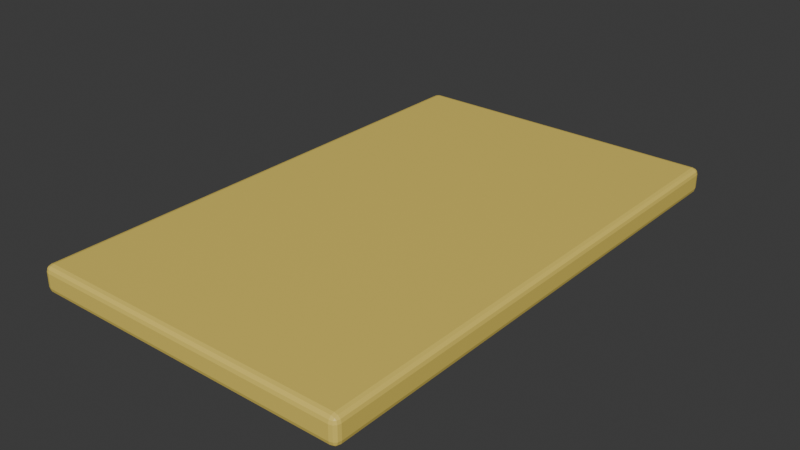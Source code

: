 # Source: Card.blend  (saved by Blender 4.4.32; exported with 4.5.12 LTS)
import bpy
from mathutils import Matrix  # noqa: F401  (used for matrix-valued properties, if any)

bpy.ops.wm.read_factory_settings(use_empty=True)
scene = bpy.context.scene
scene.name = 'Scene'

# ---- collections
col_collection = bpy.data.collections.new('Collection'); scene.collection.children.link(col_collection)

# ---- images (referenced by path relative to the original .blend; pixels are not part of the script)
import os
ASSET_DIR = os.environ.get("B2B_ASSET_DIR", "")  # directory of the original .blend (textures are referenced by path, not embedded)
HERE = os.path.dirname(os.path.abspath(__file__))  # packed textures are extracted next to this script under _unpacked/

def load_image(name, relpath, width, height, colorspace="sRGB"):
    """Load a texture the original file referenced (path relative to the .blend, or extracted next to this script)."""
    p = next((c for c in (os.path.join(HERE, relpath), os.path.join(ASSET_DIR, relpath)) if relpath and os.path.exists(c)), "")
    if p:
        img = bpy.data.images.load(p, check_existing=True)
        img.name = name
    else:  # same state as the original file: an image datablock whose file is absent (Cycles renders it pink)
        img = bpy.data.images.new(name, width, height)
        img.source = "FILE"
        img.filepath = "//" + (relpath or name)
    img.colorspace_settings.name = colorspace
    return img
img_01january_pine_hikari_alt_png = load_image('01January_Pine_Hikari_Alt.png', '01January_Pine_Hikari_Alt.png', 1024, 1024, 'sRGB')

# ---- materials (node trees are filled in below, after node groups)
mat_content = bpy.data.materials.new('Content')
mat_outline = bpy.data.materials.new('Outline')

# ---- material node trees
mat_content.use_nodes = True; mat_content.node_tree.nodes.clear()
_N = mat_content.node_tree.nodes; _L = mat_content.node_tree.links
n0 = _N.new('ShaderNodeOutputMaterial'); n0.name = 'Material Output'; n0.location = (300, 300)
n1 = _N.new('ShaderNodeTexImage'); n1.name = 'Image Texture'; n1.location = (-200, 300)
n1.image = img_01january_pine_hikari_alt_png
n1.extension = 'CLIP'
n2 = _N.new('ShaderNodeBsdfPrincipled'); n2.name = 'Principled BSDF'; n2.location = (0, 300)
_L.new(n1.outputs[0], n2.inputs[0])
_L.new(n1.outputs[1], n2.inputs[4])
_L.new(n2.outputs[0], n0.inputs[0])
n0.is_active_output = True
mat_outline.use_nodes = True; mat_outline.node_tree.nodes.clear()
_N = mat_outline.node_tree.nodes; _L = mat_outline.node_tree.links
n0 = _N.new('ShaderNodeBsdfPrincipled'); n0.name = 'Principled BSDF'; n0.location = (10, 300)
n0.inputs[0].default_value = (0.8001, 0.6163, 0.1234, 1.0)
n1 = _N.new('ShaderNodeOutputMaterial'); n1.name = 'Material Output'; n1.location = (300, 300)
_L.new(n0.outputs[0], n1.inputs[0])
n1.is_active_output = True

# ---- world
world_world = bpy.data.worlds.new('World'); scene.world = world_world
world_world.use_nodes = True; world_world.node_tree.nodes.clear()
_N = world_world.node_tree.nodes; _L = world_world.node_tree.links
n0 = _N.new('ShaderNodeOutputWorld'); n0.name = 'World Output'; n0.location = (300, 300)
n1 = _N.new('ShaderNodeBackground'); n1.name = 'Background'; n1.location = (10, 300)
n1.inputs[0].default_value = (0.05088, 0.05088, 0.05088, 1.0)
_L.new(n1.outputs[0], n0.inputs[0])
n0.is_active_output = True
world_world.color = (0.05088, 0.05088, 0.05088)
world_world.sun_shadow_jitter_overblur = 0.0

# ---- meshes
me_01january_pine_hikari_alt = bpy.data.meshes.new('01January_Pine_Hikari_Alt')
me_01january_pine_hikari_alt.from_pydata([(-0.3067, -0.5, 0.01), (0.3067, -0.5, 0.01), (-0.3067, 0.5, 0.01), (0.3067, 0.5, 0.01), (-0.3067, -0.5, -0.02), (0.3067, -0.5, -0.02), (-0.3067, 0.5, -0.02), (0.3067, 0.5, -0.02)], [], [(0, 1, 3, 2), (4, 6, 7, 5), (1, 5, 7, 3), (2, 6, 4, 0), (3, 7, 6, 2), (0, 4, 5, 1)])
_uv = me_01january_pine_hikari_alt.uv_layers.new(name='UVMap')
_uv.uv.foreach_set('vector', [0.0, 0.0, 1.0, 0.0, 1.0, 1.0, 0.0, 1.0, 0.9907, 0.5952, 0.9907, 0.5952, 0.9907, 0.5952, 0.9907, 0.5952, 0.9907, 0.5952, 0.9907, 0.5952, 0.9907, 0.5952, 0.9907, 0.5952, 0.9907, 0.5952, 0.9907, 0.5952, 0.9907, 0.5952, 0.9907, 0.5952, 0.9907, 0.5952, 0.9907, 0.5952, 0.9907, 0.5952, 0.9907, 0.5952, 0.9907, 0.5952, 0.9907, 0.5952, 0.9907, 0.5952, 0.9907, 0.5952])
me_01january_pine_hikari_alt.materials.append(mat_content)
me_01january_pine_hikari_alt.update()
me_cube_001 = bpy.data.meshes.new('Cube.001')
me_cube_001.from_pydata([(-0.2991, 0.4942, -0.01), (-0.2991, 0.4942, 0.04), (0.2991, 0.4942, -0.01), (0.2991, 0.4942, 0.04), (-0.2991, -0.4942, -0.01), (-0.2991, -0.4942, 0.04), (0.2991, -0.4942, -0.01), (0.2991, -0.4942, 0.04)], [], [(2, 0, 1, 3), (3, 7, 6, 2), (0, 4, 5, 1)])
_uv = me_cube_001.uv_layers.new(name='UVMap')
_uv.uv.foreach_set('vector', [0.375, 0.0, 0.375, 0.0, 0.625, 0.0, 0.625, 0.0, 0.625, 0.25, 0.625, 0.25, 0.375, 0.25, 0.375, 0.25, 0.375, 0.25, 0.375, 0.25, 0.625, 0.25, 0.625, 0.25])
me_cube_001.update()
me_01january_pine_hikari_alt_002 = bpy.data.meshes.new('01January_Pine_Hikari_Alt.002')
me_01january_pine_hikari_alt_002.from_pydata([(-0.32, -0.5021, 0.008857), (-0.3075, -0.5147, 0.008857), (-0.3075, -0.5021, 0.02142), (-0.3184, -0.5084, 0.008857), (-0.3184, -0.5021, 0.01513), (-0.3167, -0.5081, 0.01486), (-0.3075, -0.513, 0.01513), (-0.3137, -0.513, 0.008857), (-0.3135, -0.5114, 0.01486), (-0.3137, -0.5021, 0.01974), (-0.3075, -0.5084, 0.01974), (-0.3135, -0.5081, 0.01811), (0.3075, -0.5147, 0.008857), (0.32, -0.5021, 0.008857), (0.3075, -0.5021, 0.02142), (0.3137, -0.513, 0.008857), (0.3075, -0.513, 0.01513), (0.3135, -0.5114, 0.01486), (0.3184, -0.5021, 0.01513), (0.3184, -0.5084, 0.008857), (0.3167, -0.5081, 0.01486), (0.3075, -0.5084, 0.01974), (0.3137, -0.5021, 0.01974), (0.3135, -0.5081, 0.01811), (-0.32, 0.5021, 0.008857), (-0.3075, 0.5021, 0.02142), (-0.3075, 0.5147, 0.008857), (-0.3184, 0.5021, 0.01513), (-0.3184, 0.5084, 0.008857), (-0.3167, 0.5081, 0.01486), (-0.3075, 0.5084, 0.01974), (-0.3137, 0.5021, 0.01974), (-0.3135, 0.5081, 0.01811), (-0.3137, 0.513, 0.008857), (-0.3075, 0.513, 0.01513), (-0.3135, 0.5114, 0.01486), (0.32, 0.5021, 0.008857), (0.3075, 0.5147, 0.008857), (0.3075, 0.5021, 0.02142), (0.3184, 0.5084, 0.008857), (0.3184, 0.5021, 0.01513), (0.3167, 0.5081, 0.01486), (0.3075, 0.513, 0.01513), (0.3137, 0.513, 0.008857), (0.3135, 0.5114, 0.01486), (0.3137, 0.5021, 0.01974), (0.3075, 0.5084, 0.01974), (0.3135, 0.5081, 0.01811), (-0.32, -0.5021, -0.01886), (-0.3075, -0.5021, -0.03142), (-0.3075, -0.5147, -0.01886), (-0.3184, -0.5021, -0.02513), (-0.3184, -0.5084, -0.01886), (-0.3167, -0.5081, -0.02486), (-0.3075, -0.5084, -0.02974), (-0.3137, -0.5021, -0.02974), (-0.3135, -0.5081, -0.02811), (-0.3137, -0.513, -0.01886), (-0.3075, -0.513, -0.02513), (-0.3135, -0.5114, -0.02486), (0.3075, -0.5147, -0.01886), (0.3075, -0.5021, -0.03142), (0.32, -0.5021, -0.01886), (0.3075, -0.513, -0.02513), (0.3137, -0.513, -0.01886), (0.3135, -0.5114, -0.02486), (0.3137, -0.5021, -0.02974), (0.3075, -0.5084, -0.02974), (0.3135, -0.5081, -0.02811), (0.3184, -0.5084, -0.01886), (0.3184, -0.5021, -0.02513), (0.3167, -0.5081, -0.02486), (-0.32, 0.5021, -0.01886), (-0.3075, 0.5147, -0.01886), (-0.3075, 0.5021, -0.03142), (-0.3184, 0.5084, -0.01886), (-0.3184, 0.5021, -0.02513), (-0.3167, 0.5081, -0.02486), (-0.3075, 0.513, -0.02513), (-0.3137, 0.513, -0.01886), (-0.3135, 0.5114, -0.02486), (-0.3137, 0.5021, -0.02974), (-0.3075, 0.5084, -0.02974), (-0.3135, 0.5081, -0.02811), (0.32, 0.5021, -0.01886), (0.3075, 0.5021, -0.03142), (0.3075, 0.5147, -0.01886), (0.3184, 0.5021, -0.02513), (0.3184, 0.5084, -0.01886), (0.3167, 0.5081, -0.02486), (0.3075, 0.5084, -0.02974), (0.3137, 0.5021, -0.02974), (0.3135, 0.5081, -0.02811), (0.3137, 0.513, -0.01886), (0.3075, 0.513, -0.02513), (0.3135, 0.5114, -0.02486)], [], [(1, 12, 60, 50), (37, 26, 73, 86), (2, 25, 38, 14), (49, 61, 85, 74), (13, 36, 84, 62), (0, 4, 5, 3), (3, 5, 8, 7), (1, 7, 8, 6), (6, 8, 11, 10), (2, 10, 11, 9), (9, 11, 5, 4), (5, 11, 8), (12, 16, 17, 15), (15, 17, 20, 19), (13, 19, 20, 18), (18, 20, 23, 22), (14, 22, 23, 21), (21, 23, 17, 16), (17, 23, 20), (24, 28, 29, 27), (27, 29, 32, 31), (25, 31, 32, 30), (30, 32, 35, 34), (26, 34, 35, 33), (33, 35, 29, 28), (29, 35, 32), (36, 40, 41, 39), (39, 41, 44, 43), (37, 43, 44, 42), (42, 44, 47, 46), (38, 46, 47, 45), (45, 47, 41, 40), (41, 47, 44), (48, 52, 53, 51), (51, 53, 56, 55), (49, 55, 56, 54), (54, 56, 59, 58), (50, 58, 59, 57), (57, 59, 53, 52), (53, 59, 56), (60, 64, 65, 63), (63, 65, 68, 67), (61, 67, 68, 66), (66, 68, 71, 70), (62, 70, 71, 69), (69, 71, 65, 64), (65, 71, 68), (72, 76, 77, 75), (75, 77, 80, 79), (73, 79, 80, 78), (78, 80, 83, 82), (74, 82, 83, 81), (81, 83, 77, 76), (77, 83, 80), (84, 88, 89, 87), (87, 89, 92, 91), (85, 91, 92, 90), (90, 92, 95, 94), (86, 94, 95, 93), (93, 95, 89, 88), (89, 95, 92), (24, 27, 4, 0), (27, 31, 9, 4), (31, 25, 2, 9), (1, 6, 16, 12), (6, 10, 21, 16), (10, 2, 14, 21), (13, 18, 40, 36), (18, 22, 45, 40), (22, 14, 38, 45), (37, 42, 34, 26), (42, 46, 30, 34), (46, 38, 25, 30), (74, 81, 55, 49), (81, 76, 51, 55), (76, 72, 48, 51), (49, 54, 67, 61), (54, 58, 63, 67), (58, 50, 60, 63), (61, 66, 91, 85), (66, 70, 87, 91), (70, 62, 84, 87), (85, 90, 82, 74), (90, 94, 78, 82), (94, 86, 73, 78), (36, 39, 88, 84), (39, 43, 93, 88), (43, 37, 86, 93), (62, 69, 19, 13), (69, 64, 15, 19), (64, 60, 12, 15), (0, 3, 52, 48), (3, 7, 57, 52), (7, 1, 50, 57), (72, 75, 28, 24), (75, 79, 33, 28), (79, 73, 26, 33), (24, 0, 48, 72)])
_uv = me_01january_pine_hikari_alt_002.uv_layers.new(name='UVMap')
_uv.uv.foreach_set('vector', [0.9907, 0.5952, 0.9907, 0.5952, 0.9907, 0.5952, 0.9907, 0.5952, 0.9907, 0.5952, 0.9907, 0.5952, 0.9907, 0.5952, 0.9907, 0.5952, 0.01962, 0.0122, 0.01962, 0.9878, 0.9804, 0.9878, 0.9804, 0.0122, 0.9907, 0.5952, 0.9907, 0.5952, 0.9907, 0.5952, 0.9907, 0.5952, 0.9907, 0.5952, 0.9907, 0.5952, 0.9907, 0.5952, 0.9907, 0.5952, 0.9907, 0.5952, 0.9907, 0.5952, 0.9907, 0.5952, 0.9907, 0.5952, 0.9907, 0.5952, 0.9907, 0.5952, 0.9907, 0.5952, 0.9907, 0.5952, 0.9907, 0.5952, 0.9907, 0.5952, 0.9907, 0.5952, 0.9907, 0.5952, 0.01962, 0.0, 0.01024, 0.003213, 0.01024, 0.006366, 0.01962, 0.006108, 0.01962, 0.0122, 0.01962, 0.006108, 0.01024, 0.006366, 0.009823, 0.0122, 0.009823, 0.0122, 0.01024, 0.006366, 0.005167, 0.006366, 0.0, 0.0122, 0.9907, 0.5952, 0.9907, 0.5952, 0.9907, 0.5952, 0.9907, 0.5952, 0.9907, 0.5952, 0.9907, 0.5952, 0.9907, 0.5952, 0.9907, 0.5952, 0.9907, 0.5952, 0.9907, 0.5952, 0.9907, 0.5952, 0.9907, 0.5952, 0.9907, 0.5952, 0.9907, 0.5952, 0.9907, 0.5952, 1.0, 0.0122, 0.9948, 0.006366, 0.9898, 0.006366, 0.9902, 0.0122, 0.9804, 0.0122, 0.9902, 0.0122, 0.9898, 0.006366, 0.9804, 0.006108, 0.9804, 0.006108, 0.9898, 0.006366, 0.9898, 0.003213, 0.9804, 0.0, 0.9907, 0.5952, 0.9907, 0.5952, 0.9907, 0.5952, 0.9907, 0.5952, 0.9907, 0.5952, 0.9907, 0.5952, 0.9907, 0.5952, 0.0, 0.9878, 0.0, 0.9936, 0.01024, 0.9936, 0.009823, 0.9878, 0.01962, 0.9878, 0.009823, 0.9878, 0.01024, 0.9936, 0.01962, 0.9939, 0.01962, 0.9939, 0.01024, 0.9936, 0.01024, 1.0, 0.01962, 1.0, 0.9907, 0.5952, 0.9907, 0.5952, 0.9907, 0.5952, 0.9907, 0.5952, 0.9907, 0.5952, 0.9907, 0.5952, 0.9907, 0.5952, 0.9907, 0.5952, 0.0, 0.9936, 0.01024, 1.0, 0.01024, 0.9936, 0.9907, 0.5952, 0.9907, 0.5952, 0.9907, 0.5952, 0.9907, 0.5952, 0.9907, 0.5952, 0.9907, 0.5952, 0.9907, 0.5952, 0.9907, 0.5952, 0.9907, 0.5952, 0.9907, 0.5952, 0.9907, 0.5952, 0.9907, 0.5952, 0.9804, 1.0, 0.9898, 0.9968, 0.9898, 0.9936, 0.9804, 0.9939, 0.9804, 0.9878, 0.9804, 0.9939, 0.9898, 0.9936, 0.9902, 0.9878, 0.9902, 0.9878, 0.9898, 0.9936, 0.9948, 0.9936, 1.0, 0.9878, 0.9907, 0.5952, 0.9907, 0.5952, 0.9907, 0.5952, 0.9907, 0.5952, 0.9907, 0.5952, 0.9907, 0.5952, 0.9907, 0.5952, 0.9907, 0.5952, 0.9907, 0.5952, 0.9907, 0.5952, 0.9907, 0.5952, 0.9907, 0.5952, 0.9907, 0.5952, 0.9907, 0.5952, 0.9907, 0.5952, 0.9907, 0.5952, 0.9907, 0.5952, 0.9907, 0.5952, 0.9907, 0.5952, 0.9907, 0.5952, 0.9907, 0.5952, 0.9907, 0.5952, 0.9907, 0.5952, 0.9907, 0.5952, 0.9907, 0.5952, 0.9907, 0.5952, 0.9907, 0.5952, 0.9907, 0.5952, 0.9907, 0.5952, 0.9907, 0.5952, 0.9907, 0.5952, 0.9907, 0.5952, 0.9907, 0.5952, 0.9907, 0.5952, 0.9907, 0.5952, 0.9907, 0.5952, 0.9907, 0.5952, 0.9907, 0.5952, 0.9907, 0.5952, 0.9907, 0.5952, 0.9907, 0.5952, 0.9907, 0.5952, 0.9907, 0.5952, 0.9907, 0.5952, 0.9907, 0.5952, 0.9907, 0.5952, 0.9907, 0.5952, 0.9907, 0.5952, 0.9907, 0.5952, 0.9907, 0.5952, 0.9907, 0.5952, 0.9907, 0.5952, 0.9907, 0.5952, 0.9907, 0.5952, 0.9907, 0.5952, 0.9907, 0.5952, 0.9907, 0.5952, 0.9907, 0.5952, 0.9907, 0.5952, 0.9907, 0.5952, 0.9907, 0.5952, 0.9907, 0.5952, 0.9907, 0.5952, 0.9907, 0.5952, 0.9907, 0.5952, 0.9907, 0.5952, 0.9907, 0.5952, 0.9907, 0.5952, 0.9907, 0.5952, 0.9907, 0.5952, 0.9907, 0.5952, 0.9907, 0.5952, 0.9907, 0.5952, 0.9907, 0.5952, 0.9907, 0.5952, 0.9907, 0.5952, 0.9907, 0.5952, 0.9907, 0.5952, 0.9907, 0.5952, 0.9907, 0.5952, 0.9907, 0.5952, 0.9907, 0.5952, 0.9907, 0.5952, 0.9907, 0.5952, 0.9907, 0.5952, 0.9907, 0.5952, 0.9907, 0.5952, 0.9907, 0.5952, 0.9907, 0.5952, 0.9907, 0.5952, 0.9907, 0.5952, 0.9907, 0.5952, 0.9907, 0.5952, 0.9907, 0.5952, 0.9907, 0.5952, 0.9907, 0.5952, 0.9907, 0.5952, 0.9907, 0.5952, 0.9907, 0.5952, 0.9907, 0.5952, 0.9907, 0.5952, 0.9907, 0.5952, 0.9907, 0.5952, 0.9907, 0.5952, 0.9907, 0.5952, 0.9907, 0.5952, 0.9907, 0.5952, 0.9907, 0.5952, 0.9907, 0.5952, 0.9907, 0.5952, 0.9907, 0.5952, 0.9907, 0.5952, 0.9907, 0.5952, 0.9907, 0.5952, 0.9907, 0.5952, 0.0, 0.9878, 0.009823, 0.9878, 0.009823, 0.0122, 0.0, 0.0122, 0.009823, 0.9878, 0.01962, 0.9878, 0.01962, 0.0122, 0.009823, 0.0122, 0.9907, 0.5952, 0.9907, 0.5952, 0.9907, 0.5952, 0.9907, 0.5952, 0.01962, 0.0, 0.01962, 0.006108, 0.9804, 0.006108, 0.9804, 0.0, 0.01962, 0.006108, 0.01962, 0.0122, 0.9804, 0.0122, 0.9804, 0.006108, 0.9907, 0.5952, 0.9907, 0.5952, 0.9907, 0.5952, 0.9907, 0.5952, 1.0, 0.0122, 0.9902, 0.0122, 0.9902, 0.9878, 1.0, 0.9878, 0.9902, 0.0122, 0.9804, 0.0122, 0.9804, 0.9878, 0.9902, 0.9878, 0.9907, 0.5952, 0.9907, 0.5952, 0.9907, 0.5952, 0.9907, 0.5952, 0.9804, 1.0, 0.9804, 0.9939, 0.01962, 0.9939, 0.01962, 1.0, 0.9804, 0.9939, 0.9804, 0.9878, 0.01962, 0.9878, 0.01962, 0.9939, 0.9907, 0.5952, 0.9907, 0.5952, 0.9907, 0.5952, 0.9907, 0.5952, 0.9907, 0.5952, 0.9907, 0.5952, 0.9907, 0.5952, 0.9907, 0.5952, 0.9907, 0.5952, 0.9907, 0.5952, 0.9907, 0.5952, 0.9907, 0.5952, 0.9907, 0.5952, 0.9907, 0.5952, 0.9907, 0.5952, 0.9907, 0.5952, 0.9907, 0.5952, 0.9907, 0.5952, 0.9907, 0.5952, 0.9907, 0.5952, 0.9907, 0.5952, 0.9907, 0.5952, 0.9907, 0.5952, 0.9907, 0.5952, 0.9907, 0.5952, 0.9907, 0.5952, 0.9907, 0.5952, 0.9907, 0.5952, 0.9907, 0.5952, 0.9907, 0.5952, 0.9907, 0.5952, 0.9907, 0.5952, 0.9907, 0.5952, 0.9907, 0.5952, 0.9907, 0.5952, 0.9907, 0.5952, 0.9907, 0.5952, 0.9907, 0.5952, 0.9907, 0.5952, 0.9907, 0.5952, 0.9907, 0.5952, 0.9907, 0.5952, 0.9907, 0.5952, 0.9907, 0.5952, 0.9907, 0.5952, 0.9907, 0.5952, 0.9907, 0.5952, 0.9907, 0.5952, 0.9907, 0.5952, 0.9907, 0.5952, 0.9907, 0.5952, 0.9907, 0.5952, 0.9907, 0.5952, 0.9907, 0.5952, 0.9907, 0.5952, 0.9907, 0.5952, 0.9907, 0.5952, 0.9907, 0.5952, 0.9907, 0.5952, 0.9907, 0.5952, 0.9907, 0.5952, 0.9907, 0.5952, 0.9907, 0.5952, 0.9907, 0.5952, 0.9907, 0.5952, 0.9907, 0.5952, 0.9907, 0.5952, 0.9907, 0.5952, 0.9907, 0.5952, 0.9907, 0.5952, 0.9907, 0.5952, 0.9907, 0.5952, 0.9907, 0.5952, 0.9907, 0.5952, 0.9907, 0.5952, 0.9907, 0.5952, 0.9907, 0.5952, 0.9907, 0.5952, 0.9907, 0.5952, 0.9907, 0.5952, 0.9907, 0.5952, 0.9907, 0.5952, 0.9907, 0.5952, 0.9907, 0.5952, 0.9907, 0.5952, 0.9907, 0.5952, 0.9907, 0.5952, 0.9907, 0.5952, 0.9907, 0.5952, 0.9907, 0.5952, 0.9907, 0.5952, 0.9907, 0.5952, 0.9907, 0.5952, 0.9907, 0.5952, 0.9907, 0.5952, 0.9907, 0.5952, 0.9907, 0.5952, 0.9907, 0.5952, 0.9907, 0.5952, 0.9907, 0.5952])
me_01january_pine_hikari_alt_002.materials.append(mat_outline)
me_01january_pine_hikari_alt_002.update()

# ---- objects
ob_card = bpy.data.objects.new('Card', me_01january_pine_hikari_alt)
ob_particleshape = bpy.data.objects.new('ParticleShape', me_cube_001)
ob_outline = bpy.data.objects.new('Outline', me_01january_pine_hikari_alt_002)

# ---- transforms, parenting, visibility, modifiers, constraints
ob_card.location = (0.0, 0.0, 0.02)
ob_particleshape.location = (0.0, 0.0, 0.0)
ob_outline.location = (0.0, 0.0, 0.02)

# ---- collection membership
col_collection.objects.link(ob_card)
col_collection.objects.link(ob_particleshape)
col_collection.objects.link(ob_outline)

# ---- scene / render settings (as saved in the file)
scene.frame_start = 1; scene.frame_end = 250; scene.frame_set(1)
scene.render.engine = 'BLENDER_EEVEE_NEXT'
bpy.context.view_layer.update()

# ---- added for rendering (the .blend has no active camera and no usable light): camera, sun
cam_auto = bpy.data.cameras.new('AutoCamera')
cam_auto.lens = 50.0
cam_auto.sensor_width = 36.0
cam_auto.clip_end = 1000.0
ob_auto_camera = bpy.data.objects.new('AutoCamera', cam_auto)
scene.collection.objects.link(ob_auto_camera)
ob_auto_camera.location = (1.12256, -1.34707, 0.913048)
ob_auto_camera.rotation_euler = (1.09748, -7.21219e-08, 0.694738)
scene.camera = ob_auto_camera
light_auto_sun = bpy.data.lights.new('AutoSun', 'SUN')
light_auto_sun.energy = 3.0
light_auto_sun.angle = 0.0523599
ob_auto_sun = bpy.data.objects.new('AutoSun', light_auto_sun)
scene.collection.objects.link(ob_auto_sun)
ob_auto_sun.rotation_euler = (0.872665, 0.174533, 0.523599)
bpy.context.view_layer.update()
